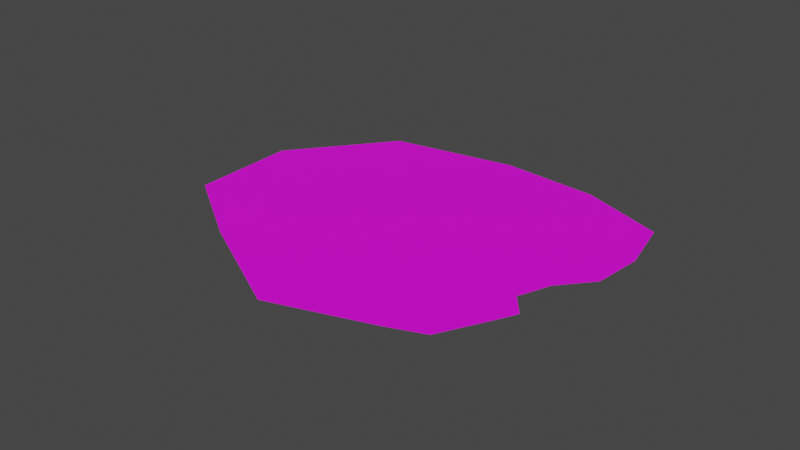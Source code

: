 # Source: forrest9.blend  (saved by Blender 2.83.18; exported with 4.5.12 LTS)
import bpy
from mathutils import Matrix  # noqa: F401  (used for matrix-valued properties, if any)

bpy.ops.wm.read_factory_settings(use_empty=True)
scene = bpy.context.scene
scene.name = 'Scene'

# ---- collections
col_collection = bpy.data.collections.new('Collection'); scene.collection.children.link(col_collection)

# ---- images (referenced by path relative to the original .blend; pixels are not part of the script)
import os
ASSET_DIR = os.environ.get("B2B_ASSET_DIR", "")  # directory of the original .blend (textures are referenced by path, not embedded)
HERE = os.path.dirname(os.path.abspath(__file__))  # packed textures are extracted next to this script under _unpacked/

def load_image(name, relpath, width, height, colorspace="sRGB"):
    """Load a texture the original file referenced (path relative to the .blend, or extracted next to this script)."""
    p = next((c for c in (os.path.join(HERE, relpath), os.path.join(ASSET_DIR, relpath)) if relpath and os.path.exists(c)), "")
    if p:
        img = bpy.data.images.load(p, check_existing=True)
        img.name = name
    else:  # same state as the original file: an image datablock whose file is absent (Cycles renders it pink)
        img = bpy.data.images.new(name, width, height)
        img.source = "FILE"
        img.filepath = "//" + (relpath or name)
    img.colorspace_settings.name = colorspace
    return img
img_forrest9_png = load_image('forrest9.png', 'forrest9.png', 1024, 1024, 'sRGB')

# ---- materials (node trees are filled in below, after node groups)
mat_grass = bpy.data.materials.new('Grass')
mat_grass.use_transparent_shadow = False

# ---- material node trees
mat_grass.use_nodes = True; mat_grass.node_tree.nodes.clear()
_N = mat_grass.node_tree.nodes; _L = mat_grass.node_tree.links
n0 = _N.new('ShaderNodeBsdfPrincipled'); n0.name = 'Principled BSDF'; n0.location = (10, 300)
n0.distribution = 'GGX'
n0.subsurface_method = 'BURLEY'
n0.inputs[3].default_value = 1.45
n0.inputs[27].default_value = (0.0, 0.0, 0.0, 1.0)
n0.inputs[28].default_value = 1.0
n1 = _N.new('ShaderNodeOutputMaterial'); n1.name = 'Material Output'; n1.location = (300, 300)
n2 = _N.new('ShaderNodeTexImage'); n2.name = 'Image Texture'; n2.location = (-280, 280)
n2.image = img_forrest9_png
_L.new(n0.outputs[0], n1.inputs[0])
_L.new(n2.outputs[0], n0.inputs[0])
n1.is_active_output = True

# ---- world
world_world = bpy.data.worlds.new('World'); scene.world = world_world
world_world.use_nodes = True; world_world.node_tree.nodes.clear()
_N = world_world.node_tree.nodes; _L = world_world.node_tree.links
n0 = _N.new('ShaderNodeOutputWorld'); n0.name = 'World Output'; n0.location = (300, 300)
n1 = _N.new('ShaderNodeBackground'); n1.name = 'Background'; n1.location = (10, 300)
n1.inputs[0].default_value = (0.05088, 0.05088, 0.05088, 1.0)
_L.new(n1.outputs[0], n0.inputs[0])
n0.is_active_output = True
world_world.color = (0.05088, 0.05088, 0.05088)
world_world.use_sun_shadow = False
world_world.sun_shadow_jitter_overblur = 0.0

# ---- meshes
me_okr_g = bpy.data.meshes.new('Okrąg')
me_okr_g.from_pydata([(1.286, 0.3332, 0.0), (1.282, 1.469, 0.0), (0.5449, 2.29, 0.0), (-0.3988, 2.43, 0.0), (-1.023, 1.776, 0.0), (-1.715, 0.9013, 0.0), (-1.582, -0.02754, 0.0), (-1.512, -0.3706, 0.0), (-1.074, -0.7072, 0.0), (-0.9706, -0.7806, 0.0), (-0.7645, -0.663, 0.0), (-0.5058, -0.8175, 0.0), (-0.2706, -1.1, 0.0), (0.1491, -1.219, 0.0), (0.6734, -1.193, 0.0), (1.07, -0.5122, 0.0)], [], [(1, 2, 3, 4, 5, 6, 7, 8, 9, 10, 11, 12, 13, 14, 15, 0)])
_uv = me_okr_g.uv_layers.new(name='MapaUV')
_uv.uv.foreach_set('vector', [0.7375, 0.9015, 0.4006, 1.0, 0.1164, 0.8959, 0.04915, 0.638, 0.0, 0.315, 0.187, 0.09982, 0.2621, 0.02356, 0.438, 0.003313, 0.4784, 0.0, 0.5163, 0.06013, 0.6128, 0.0593, 0.7236, 0.0226, 0.859, 0.05476, 1.0, 0.1387, 1.0, 0.3696, 0.9234, 0.6154])
me_okr_g.materials.append(mat_grass)
me_okr_g.materials.append(None)
me_okr_g.use_remesh_fix_poles = True
me_okr_g.use_remesh_preserve_attributes = False
me_okr_g.use_mirror_vertex_groups = False
me_okr_g.update()

# ---- objects
ob_okr_g = bpy.data.objects.new('Okrąg', me_okr_g)

# ---- transforms, parenting, visibility, modifiers, constraints
ob_okr_g.location = (0.0, 0.0, 0.0)
ob_okr_g.rotation_euler = (0.0, -0.0, 1.745)
ob_okr_g.lineart.crease_threshold = 0.0

# ---- collection membership
col_collection.objects.link(ob_okr_g)

# ---- scene / render settings (as saved in the file)
scene.frame_start = 1; scene.frame_end = 250; scene.frame_set(18)
scene.render.engine = 'BLENDER_EEVEE_NEXT'
scene.cycles.use_denoising = False
scene.cycles.samples = 128
scene.cycles.sampling_pattern = 'TABULATED_SOBOL'
scene.cycles.use_adaptive_sampling = False
scene.cycles.use_light_tree = False
scene.view_settings.view_transform = 'Filmic'
bpy.context.view_layer.update()

# ---- added for rendering (the .blend has no active camera and no usable light): camera, sun
cam_auto = bpy.data.cameras.new('AutoCamera')
cam_auto.lens = 50.0
cam_auto.sensor_width = 36.0
cam_auto.clip_end = 1000.0
ob_auto_camera = bpy.data.objects.new('AutoCamera', cam_auto)
scene.collection.objects.link(ob_auto_camera)
ob_auto_camera.location = (4.49243, -6.37854, 4.0416)
ob_auto_camera.rotation_euler = (1.09748, -7.21219e-08, 0.694738)
scene.camera = ob_auto_camera
light_auto_sun = bpy.data.lights.new('AutoSun', 'SUN')
light_auto_sun.energy = 3.0
light_auto_sun.angle = 0.0523599
ob_auto_sun = bpy.data.objects.new('AutoSun', light_auto_sun)
scene.collection.objects.link(ob_auto_sun)
ob_auto_sun.rotation_euler = (0.872665, 0.174533, 0.523599)
bpy.context.view_layer.update()

